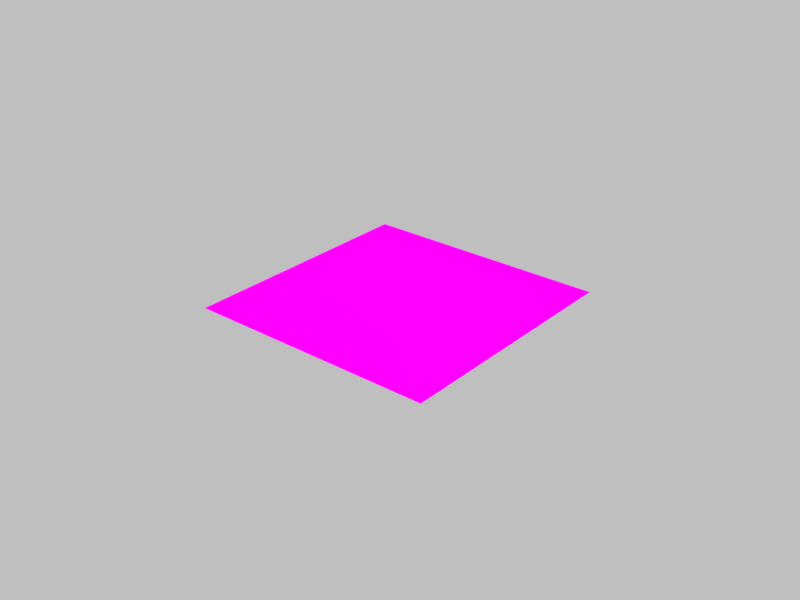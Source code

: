 # Source: scene.blend  (saved by Blender 5.2.45; exported with 4.5.12 LTS)
import bpy
from mathutils import Matrix  # noqa: F401  (used for matrix-valued properties, if any)

bpy.ops.wm.read_factory_settings(use_empty=True)
scene = bpy.context.scene
scene.name = 'Scene'

# ---- collections
col_collection = bpy.data.collections.new('Collection'); scene.collection.children.link(col_collection)

# ---- images (referenced by path relative to the original .blend; pixels are not part of the script)
import os
ASSET_DIR = os.environ.get("B2B_ASSET_DIR", "")  # directory of the original .blend (textures are referenced by path, not embedded)
HERE = os.path.dirname(os.path.abspath(__file__))  # packed textures are extracted next to this script under _unpacked/

def load_image(name, relpath, width, height, colorspace="sRGB"):
    """Load a texture the original file referenced (path relative to the .blend, or extracted next to this script)."""
    p = next((c for c in (os.path.join(HERE, relpath), os.path.join(ASSET_DIR, relpath)) if relpath and os.path.exists(c)), "")
    if p:
        img = bpy.data.images.load(p, check_existing=True)
        img.name = name
    else:  # same state as the original file: an image datablock whose file is absent (Cycles renders it pink)
        img = bpy.data.images.new(name, width, height)
        img.source = "FILE"
        img.filepath = "//" + (relpath or name)
    img.colorspace_settings.name = colorspace
    return img
img_tag_0_png = load_image('tag_0.png', 'tag_0.png', 1024, 1024, 'Non-Color')

# ---- materials (node trees are filled in below, after node groups)
mat_tagmaterial = bpy.data.materials.new('TagMaterial')

# ---- material node trees
mat_tagmaterial.use_nodes = True; mat_tagmaterial.node_tree.nodes.clear()
_N = mat_tagmaterial.node_tree.nodes; _L = mat_tagmaterial.node_tree.links
n0 = _N.new('ShaderNodeTexImage'); n0.name = 'Image Texture'; n0.location = (0, 0)
n0.image = img_tag_0_png
n0.interpolation = 'Closest'
n1 = _N.new('ShaderNodeEmission'); n1.name = 'Emission'; n1.location = (0, 0)
n2 = _N.new('ShaderNodeOutputMaterial'); n2.name = 'Material Output'; n2.location = (0, 0)
_L.new(n0.outputs[0], n1.inputs[0])
_L.new(n1.outputs[0], n2.inputs[0])
n2.is_active_output = True

# ---- world
world_neutral_background = bpy.data.worlds.new('Neutral background'); scene.world = world_neutral_background
world_neutral_background.use_nodes = True; world_neutral_background.node_tree.nodes.clear()
_N = world_neutral_background.node_tree.nodes; _L = world_neutral_background.node_tree.links
n0 = _N.new('ShaderNodeBackground'); n0.name = 'Background'; n0.location = (-200, 100)
n0.inputs[0].default_value = (0.52, 0.52, 0.52, 1.0)
n1 = _N.new('ShaderNodeOutputWorld'); n1.name = 'World Output'; n1.location = (200, 100)
_L.new(n0.outputs[0], n1.inputs[0])
n1.is_active_output = True

# ---- cameras
cam_cam0 = bpy.data.cameras.new('Cam0')
cam_cam0.sensor_fit = 'HORIZONTAL'
cam_cam0.clip_start = 0.01
cam_cam0.clip_end = 100.0
cam_cam0.lens = 28.12
cam_cam1 = bpy.data.cameras.new('Cam1')
cam_cam1.sensor_fit = 'HORIZONTAL'
cam_cam1.clip_start = 0.01
cam_cam1.clip_end = 100.0
cam_cam1.lens = 28.12

# ---- meshes
me_tagmesh = bpy.data.meshes.new('TagMesh')
me_tagmesh.from_pydata([(-0.04, -0.04, 0.0), (0.04, -0.04, 0.0), (0.04, 0.04, 0.0), (-0.04, 0.04, 0.0)], [], [(0, 1, 2, 3)])
_uv = me_tagmesh.uv_layers.new(name='UVMap')
_uv.uv.foreach_set('vector', [0.0, 0.0, 1.0, 0.0, 1.0, 1.0, 0.0, 1.0])
me_tagmesh.materials.append(mat_tagmaterial)
me_tagmesh.update()

# ---- objects
ob_apriltag = bpy.data.objects.new('AprilTag', me_tagmesh)
ob_cam0 = bpy.data.objects.new('Cam0', cam_cam0)
ob_cam1 = bpy.data.objects.new('Cam1', cam_cam1)

# ---- transforms, parenting, visibility, modifiers, constraints
ob_apriltag.location = (0.0, 0.0, 0.0)
ob_cam0.location = (-0.171, 0.0935, 0.9303)
_c = ob_cam0.constraints.new('TRACK_TO'); _c.name = 'Track To'
_c.target = ob_apriltag
ob_cam1.location = (0.2052, -0.006089, 0.8947)
_c = ob_cam1.constraints.new('TRACK_TO'); _c.name = 'Track To'
_c.target = ob_apriltag

# ---- collection membership
scene.collection.objects.link(ob_apriltag)
scene.collection.objects.link(ob_cam0)
scene.collection.objects.link(ob_cam1)

# ---- scene / render settings (as saved in the file)
scene.frame_start = 1; scene.frame_end = 250; scene.frame_set(1)
scene.render.engine = 'BLENDER_EEVEE_NEXT'
scene.render.image_settings.color_mode = 'RGB'
scene.render.resolution_x = 640
scene.render.resolution_y = 480
scene.render.bake_bias = 0.0
scene.render.bake_samples = 0
scene.render.compositor_device = 'GPU'
scene.eevee.use_volume_custom_range = False
scene.eevee.fast_gi_thickness_near = 0.1
scene.eevee.fast_gi_thickness_far = 0.0
scene.eevee.ray_tracing_options.screen_trace_thickness = 0.1
scene.view_settings.view_transform = 'Standard'
bpy.context.view_layer.update()

# ---- added for rendering (the .blend has no active camera): camera
cam_auto = bpy.data.cameras.new('AutoCamera')
cam_auto.lens = 50.0
cam_auto.sensor_width = 36.0
cam_auto.clip_end = 1000.0
ob_auto_camera = bpy.data.objects.new('AutoCamera', cam_auto)
scene.collection.objects.link(ob_auto_camera)
ob_auto_camera.location = (0.185045, -0.222054, 0.148036)
ob_auto_camera.rotation_euler = (1.09748, -7.21219e-08, 0.694738)
scene.camera = ob_auto_camera
bpy.context.view_layer.update()
